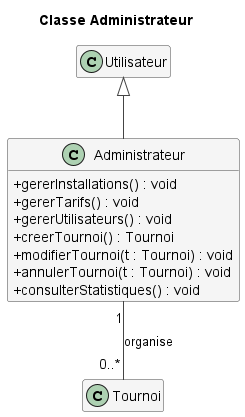

The diagram above was rendered by PlantUML. Its source (embedded in the PNG):
@startuml Administrateur
!include style.iuml
title Classe Administrateur
class Administrateur {
  + gererInstallations() : void
  + gererTarifs() : void
  + gererUtilisateurs() : void
  + creerTournoi() : Tournoi
  + modifierTournoi(t : Tournoi) : void
  + annulerTournoi(t : Tournoi) : void
  + consulterStatistiques() : void
}
class Utilisateur
class Tournoi
Utilisateur <|-- Administrateur
Administrateur "1" -- "0..*" Tournoi : organise
@enduml